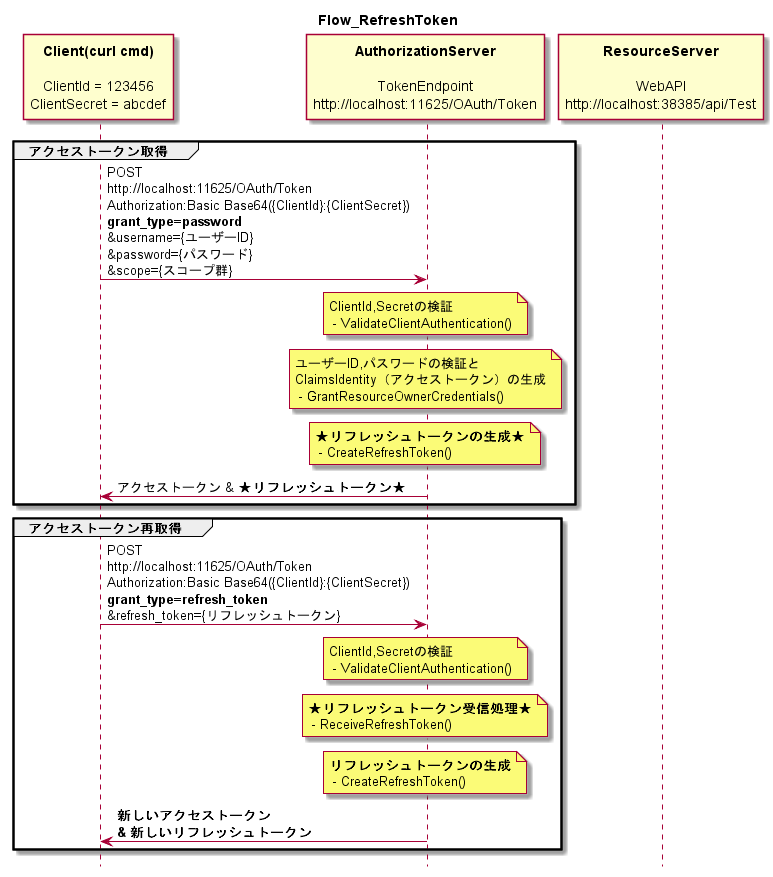

The diagram above was rendered by PlantUML. Its source (embedded in the PNG):
@startuml
title Flow_RefreshToken
hide footbox

participant "**Client(curl cmd)**\n\nClientId = 123456\nClientSecret = abcdef" as Client
participant "**AuthorizationServer**\n\nTokenEndpoint\nhttp://localhost:11625/OAuth/Token" as AuthorizationServer
participant "**ResourceServer**\n\nWebAPI\nhttp://localhost:38385/api/Test" as ResourceServer

group アクセストークン取得
    Client -> AuthorizationServer:POST\nhttp://localhost:11625/OAuth/Token\nAuthorization:Basic Base64({ClientId}:{ClientSecret})\n**grant_type=password**\n&username={ユーザーID}\n&password={パスワード}\n&scope={スコープ群}

    note over AuthorizationServer : ClientId,Secretの検証\n - ValidateClientAuthentication()
    note over AuthorizationServer : ユーザーID,パスワードの検証と\nClaimsIdentity（アクセストークン）の生成\n - GrantResourceOwnerCredentials()
    note over AuthorizationServer : **★リフレッシュトークンの生成★**\n - CreateRefreshToken()

    Client <- AuthorizationServer: アクセストークン & **★リフレッシュトークン★**
end group

group アクセストークン再取得
    Client -> AuthorizationServer:POST\nhttp://localhost:11625/OAuth/Token\nAuthorization:Basic Base64({ClientId}:{ClientSecret})\n**grant_type=refresh_token**\n&refresh_token={リフレッシュトークン}

    note over AuthorizationServer : ClientId,Secretの検証\n - ValidateClientAuthentication()
    note over AuthorizationServer : **★リフレッシュトークン受信処理★**\n - ReceiveRefreshToken()
    note over AuthorizationServer : **リフレッシュトークンの生成**\n - CreateRefreshToken()

    Client <- AuthorizationServer: **新しいアクセストークン**\n**& 新しいリフレッシュトークン**

end group

@enduml